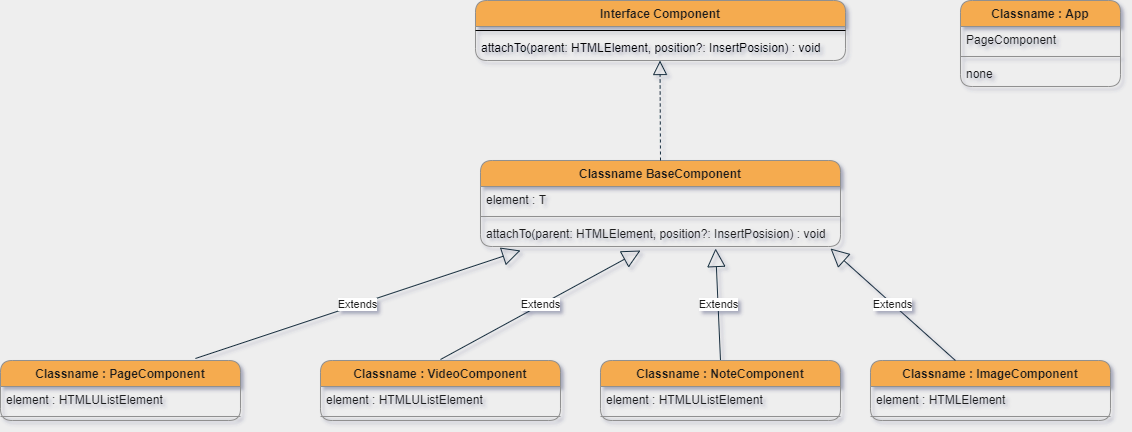

The diagram above was exported from draw.io. Its source (the exported page's mxGraphModel, read from the mxfile embedded in the PNG):
<mxGraphModel dx="2187" dy="834" grid="1" gridSize="10" guides="1" tooltips="1" connect="1" arrows="1" fold="1" page="1" pageScale="1" pageWidth="827" pageHeight="1169" background="#EEEEEE" math="0" shadow="1">
  <root>
    <mxCell id="0" />
    <mxCell id="1" parent="0" />
    <mxCell id="kt2ZJzvy34004zf3-uJq-3" value="Classname : App" style="swimlane;fontStyle=1;align=center;verticalAlign=top;childLayout=stackLayout;horizontal=1;startSize=26;horizontalStack=0;resizeParent=1;resizeParentMax=0;resizeLast=0;collapsible=1;marginBottom=0;rounded=1;strokeColor=#909090;fillColor=#F5AB50;fontColor=#1A1A1A;" parent="1" vertex="1">
      <mxGeometry x="400" y="40" width="160" height="86" as="geometry" />
    </mxCell>
    <mxCell id="kt2ZJzvy34004zf3-uJq-4" value="PageComponent" style="text;strokeColor=none;fillColor=none;align=left;verticalAlign=top;spacingLeft=4;spacingRight=4;overflow=hidden;rotatable=0;points=[[0,0.5],[1,0.5]];portConstraint=eastwest;fontColor=#1A1A1A;" parent="kt2ZJzvy34004zf3-uJq-3" vertex="1">
      <mxGeometry y="26" width="160" height="26" as="geometry" />
    </mxCell>
    <mxCell id="kt2ZJzvy34004zf3-uJq-5" value="" style="line;strokeWidth=1;fillColor=none;align=left;verticalAlign=middle;spacingTop=-1;spacingLeft=3;spacingRight=3;rotatable=0;labelPosition=right;points=[];portConstraint=eastwest;strokeColor=#909090;fontColor=#1A1A1A;labelBackgroundColor=#EEEEEE;" parent="kt2ZJzvy34004zf3-uJq-3" vertex="1">
      <mxGeometry y="52" width="160" height="8" as="geometry" />
    </mxCell>
    <mxCell id="kt2ZJzvy34004zf3-uJq-6" value="none" style="text;strokeColor=none;fillColor=none;align=left;verticalAlign=top;spacingLeft=4;spacingRight=4;overflow=hidden;rotatable=0;points=[[0,0.5],[1,0.5]];portConstraint=eastwest;fontColor=#1A1A1A;" parent="kt2ZJzvy34004zf3-uJq-3" vertex="1">
      <mxGeometry y="60" width="160" height="26" as="geometry" />
    </mxCell>
    <mxCell id="kt2ZJzvy34004zf3-uJq-7" value="Classname : VideoComponent" style="swimlane;fontStyle=1;align=center;verticalAlign=top;childLayout=stackLayout;horizontal=1;startSize=26;horizontalStack=0;resizeParent=1;resizeParentMax=0;resizeLast=0;collapsible=1;marginBottom=0;rounded=1;strokeColor=#909090;fillColor=#F5AB50;fontColor=#1A1A1A;" parent="1" vertex="1">
      <mxGeometry x="-240" y="400" width="240" height="60" as="geometry" />
    </mxCell>
    <mxCell id="kt2ZJzvy34004zf3-uJq-8" value="element : HTMLUListElement" style="text;strokeColor=none;fillColor=none;align=left;verticalAlign=top;spacingLeft=4;spacingRight=4;overflow=hidden;rotatable=0;points=[[0,0.5],[1,0.5]];portConstraint=eastwest;fontColor=#1A1A1A;" parent="kt2ZJzvy34004zf3-uJq-7" vertex="1">
      <mxGeometry y="26" width="240" height="26" as="geometry" />
    </mxCell>
    <mxCell id="kt2ZJzvy34004zf3-uJq-9" value="" style="line;strokeWidth=1;fillColor=none;align=left;verticalAlign=middle;spacingTop=-1;spacingLeft=3;spacingRight=3;rotatable=0;labelPosition=right;points=[];portConstraint=eastwest;strokeColor=#909090;fontColor=#1A1A1A;labelBackgroundColor=#EEEEEE;" parent="kt2ZJzvy34004zf3-uJq-7" vertex="1">
      <mxGeometry y="52" width="240" height="8" as="geometry" />
    </mxCell>
    <mxCell id="DSmMZnyoT8cS_qyygut0-5" value="Classname : ImageComponent" style="swimlane;fontStyle=1;align=center;verticalAlign=top;childLayout=stackLayout;horizontal=1;startSize=26;horizontalStack=0;resizeParent=1;resizeParentMax=0;resizeLast=0;collapsible=1;marginBottom=0;rounded=1;strokeColor=#909090;fillColor=#F5AB50;fontColor=#1A1A1A;" parent="1" vertex="1">
      <mxGeometry x="310" y="400" width="240" height="60" as="geometry" />
    </mxCell>
    <mxCell id="DSmMZnyoT8cS_qyygut0-6" value="element : HTMLElement" style="text;strokeColor=none;fillColor=none;align=left;verticalAlign=top;spacingLeft=4;spacingRight=4;overflow=hidden;rotatable=0;points=[[0,0.5],[1,0.5]];portConstraint=eastwest;fontColor=#1A1A1A;" parent="DSmMZnyoT8cS_qyygut0-5" vertex="1">
      <mxGeometry y="26" width="240" height="26" as="geometry" />
    </mxCell>
    <mxCell id="DSmMZnyoT8cS_qyygut0-7" value="" style="line;strokeWidth=1;fillColor=none;align=left;verticalAlign=middle;spacingTop=-1;spacingLeft=3;spacingRight=3;rotatable=0;labelPosition=right;points=[];portConstraint=eastwest;strokeColor=#909090;fontColor=#1A1A1A;labelBackgroundColor=#EEEEEE;" parent="DSmMZnyoT8cS_qyygut0-5" vertex="1">
      <mxGeometry y="52" width="240" height="8" as="geometry" />
    </mxCell>
    <mxCell id="jH6kBn1-aOrJlWc1elV9-2" value="Classname BaseComponent" style="swimlane;fontStyle=1;align=center;verticalAlign=top;childLayout=stackLayout;horizontal=1;startSize=26;horizontalStack=0;resizeParent=1;resizeParentMax=0;resizeLast=0;collapsible=1;marginBottom=0;fillColor=#F5AB50;strokeColor=#909090;fontColor=#1A1A1A;rounded=1;" parent="1" vertex="1">
      <mxGeometry x="-80" y="200" width="360" height="86" as="geometry" />
    </mxCell>
    <mxCell id="jH6kBn1-aOrJlWc1elV9-3" value="element : T" style="text;strokeColor=none;fillColor=none;align=left;verticalAlign=top;spacingLeft=4;spacingRight=4;overflow=hidden;rotatable=0;points=[[0,0.5],[1,0.5]];portConstraint=eastwest;fontColor=#1A1A1A;" parent="jH6kBn1-aOrJlWc1elV9-2" vertex="1">
      <mxGeometry y="26" width="360" height="26" as="geometry" />
    </mxCell>
    <mxCell id="jH6kBn1-aOrJlWc1elV9-4" value="" style="line;strokeWidth=1;fillColor=none;align=left;verticalAlign=middle;spacingTop=-1;spacingLeft=3;spacingRight=3;rotatable=0;labelPosition=right;points=[];portConstraint=eastwest;labelBackgroundColor=#EEEEEE;strokeColor=#909090;fontColor=#1A1A1A;" parent="jH6kBn1-aOrJlWc1elV9-2" vertex="1">
      <mxGeometry y="52" width="360" height="8" as="geometry" />
    </mxCell>
    <mxCell id="jH6kBn1-aOrJlWc1elV9-5" value="attachTo(parent: HTMLElement, position?: InsertPosision) : void" style="text;strokeColor=none;fillColor=none;align=left;verticalAlign=top;spacingLeft=4;spacingRight=4;overflow=hidden;rotatable=0;points=[[0,0.5],[1,0.5]];portConstraint=eastwest;fontColor=#1A1A1A;" parent="jH6kBn1-aOrJlWc1elV9-2" vertex="1">
      <mxGeometry y="60" width="360" height="26" as="geometry" />
    </mxCell>
    <mxCell id="jH6kBn1-aOrJlWc1elV9-10" value="Interface Component" style="swimlane;fontStyle=1;align=center;verticalAlign=top;childLayout=stackLayout;horizontal=1;startSize=26;horizontalStack=0;resizeParent=1;resizeParentMax=0;resizeLast=0;collapsible=1;marginBottom=0;rounded=1;sketch=0;fontColor=#1A1A1A;strokeColor=#909090;fillColor=#F5AB50;" parent="1" vertex="1">
      <mxGeometry x="-85" y="40" width="370" height="60" as="geometry" />
    </mxCell>
    <mxCell id="jH6kBn1-aOrJlWc1elV9-12" value="" style="line;strokeWidth=1;fillColor=none;align=left;verticalAlign=middle;spacingTop=-1;spacingLeft=3;spacingRight=3;rotatable=0;labelPosition=right;points=[];portConstraint=eastwest;" parent="jH6kBn1-aOrJlWc1elV9-10" vertex="1">
      <mxGeometry y="26" width="370" height="8" as="geometry" />
    </mxCell>
    <mxCell id="jH6kBn1-aOrJlWc1elV9-13" value="attachTo(parent: HTMLElement, position?: InsertPosision) : void" style="text;strokeColor=none;fillColor=none;align=left;verticalAlign=top;spacingLeft=4;spacingRight=4;overflow=hidden;rotatable=0;points=[[0,0.5],[1,0.5]];portConstraint=eastwest;" parent="jH6kBn1-aOrJlWc1elV9-10" vertex="1">
      <mxGeometry y="34" width="370" height="26" as="geometry" />
    </mxCell>
    <mxCell id="jH6kBn1-aOrJlWc1elV9-19" value="" style="endArrow=block;dashed=1;endFill=0;endSize=12;html=1;fontColor=#1A1A1A;strokeColor=#182E3E;exitX=0.5;exitY=0;exitDx=0;exitDy=0;" parent="1" source="jH6kBn1-aOrJlWc1elV9-2" edge="1">
      <mxGeometry width="160" relative="1" as="geometry">
        <mxPoint x="99.5" y="180" as="sourcePoint" />
        <mxPoint x="99.5" y="100" as="targetPoint" />
      </mxGeometry>
    </mxCell>
    <mxCell id="jH6kBn1-aOrJlWc1elV9-20" value="Extends" style="endArrow=block;endSize=16;endFill=0;html=1;fontColor=#1A1A1A;strokeColor=#182E3E;" parent="1" edge="1">
      <mxGeometry width="160" relative="1" as="geometry">
        <mxPoint x="-120" y="399" as="sourcePoint" />
        <mxPoint x="80" y="290" as="targetPoint" />
      </mxGeometry>
    </mxCell>
    <mxCell id="jH6kBn1-aOrJlWc1elV9-21" value="Extends" style="endArrow=block;endSize=16;endFill=0;html=1;fontColor=#1A1A1A;strokeColor=#182E3E;entryX=0.653;entryY=1.077;entryDx=0;entryDy=0;entryPerimeter=0;exitX=0.5;exitY=0;exitDx=0;exitDy=0;" parent="1" target="jH6kBn1-aOrJlWc1elV9-5" edge="1" source="973JW5aD_PqbseMbBoT0-1">
      <mxGeometry width="160" relative="1" as="geometry">
        <mxPoint x="280" y="400" as="sourcePoint" />
        <mxPoint x="480" y="291" as="targetPoint" />
      </mxGeometry>
    </mxCell>
    <mxCell id="973JW5aD_PqbseMbBoT0-1" value="Classname : NoteComponent" style="swimlane;fontStyle=1;align=center;verticalAlign=top;childLayout=stackLayout;horizontal=1;startSize=26;horizontalStack=0;resizeParent=1;resizeParentMax=0;resizeLast=0;collapsible=1;marginBottom=0;rounded=1;strokeColor=#909090;fillColor=#F5AB50;fontColor=#1A1A1A;" vertex="1" parent="1">
      <mxGeometry x="40" y="400" width="240" height="60" as="geometry" />
    </mxCell>
    <mxCell id="973JW5aD_PqbseMbBoT0-2" value="element : HTMLUListElement" style="text;strokeColor=none;fillColor=none;align=left;verticalAlign=top;spacingLeft=4;spacingRight=4;overflow=hidden;rotatable=0;points=[[0,0.5],[1,0.5]];portConstraint=eastwest;fontColor=#1A1A1A;" vertex="1" parent="973JW5aD_PqbseMbBoT0-1">
      <mxGeometry y="26" width="240" height="26" as="geometry" />
    </mxCell>
    <mxCell id="973JW5aD_PqbseMbBoT0-3" value="" style="line;strokeWidth=1;fillColor=none;align=left;verticalAlign=middle;spacingTop=-1;spacingLeft=3;spacingRight=3;rotatable=0;labelPosition=right;points=[];portConstraint=eastwest;strokeColor=#909090;fontColor=#1A1A1A;labelBackgroundColor=#EEEEEE;" vertex="1" parent="973JW5aD_PqbseMbBoT0-1">
      <mxGeometry y="52" width="240" height="8" as="geometry" />
    </mxCell>
    <mxCell id="973JW5aD_PqbseMbBoT0-4" value="Classname : PageComponent" style="swimlane;fontStyle=1;align=center;verticalAlign=top;childLayout=stackLayout;horizontal=1;startSize=26;horizontalStack=0;resizeParent=1;resizeParentMax=0;resizeLast=0;collapsible=1;marginBottom=0;rounded=1;strokeColor=#909090;fillColor=#F5AB50;fontColor=#1A1A1A;" vertex="1" parent="1">
      <mxGeometry x="-560" y="400" width="240" height="60" as="geometry" />
    </mxCell>
    <mxCell id="973JW5aD_PqbseMbBoT0-5" value="element : HTMLUListElement" style="text;strokeColor=none;fillColor=none;align=left;verticalAlign=top;spacingLeft=4;spacingRight=4;overflow=hidden;rotatable=0;points=[[0,0.5],[1,0.5]];portConstraint=eastwest;fontColor=#1A1A1A;" vertex="1" parent="973JW5aD_PqbseMbBoT0-4">
      <mxGeometry y="26" width="240" height="26" as="geometry" />
    </mxCell>
    <mxCell id="973JW5aD_PqbseMbBoT0-6" value="" style="line;strokeWidth=1;fillColor=none;align=left;verticalAlign=middle;spacingTop=-1;spacingLeft=3;spacingRight=3;rotatable=0;labelPosition=right;points=[];portConstraint=eastwest;strokeColor=#909090;fontColor=#1A1A1A;labelBackgroundColor=#EEEEEE;" vertex="1" parent="973JW5aD_PqbseMbBoT0-4">
      <mxGeometry y="52" width="240" height="8" as="geometry" />
    </mxCell>
    <mxCell id="973JW5aD_PqbseMbBoT0-7" value="Extends" style="endArrow=block;endSize=16;endFill=0;html=1;fontColor=#1A1A1A;strokeColor=#182E3E;entryX=0.653;entryY=1.077;entryDx=0;entryDy=0;entryPerimeter=0;" edge="1" parent="1">
      <mxGeometry width="160" relative="1" as="geometry">
        <mxPoint x="394.92" y="400" as="sourcePoint" />
        <mxPoint x="269.99999999999994" y="288.00199999999995" as="targetPoint" />
      </mxGeometry>
    </mxCell>
    <mxCell id="973JW5aD_PqbseMbBoT0-8" value="Extends" style="endArrow=block;endSize=16;endFill=0;html=1;fontColor=#1A1A1A;strokeColor=#182E3E;" edge="1" parent="1">
      <mxGeometry width="160" relative="1" as="geometry">
        <mxPoint x="-365.08000000000004" y="398" as="sourcePoint" />
        <mxPoint x="-40" y="290" as="targetPoint" />
      </mxGeometry>
    </mxCell>
  </root>
</mxGraphModel>